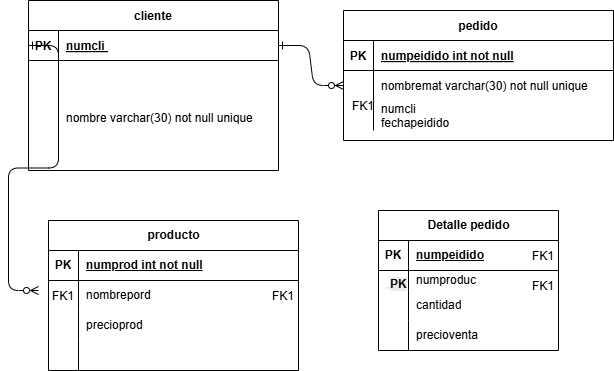

The diagram above was exported from draw.io. Its source (the exported page's mxGraphModel, read from the mxfile embedded in the PNG):
<mxGraphModel dx="1201" dy="643" grid="1" gridSize="10" guides="1" tooltips="1" connect="1" arrows="1" fold="1" page="1" pageScale="1" pageWidth="850" pageHeight="1100" math="0" shadow="0" extFonts="Permanent Marker^https://fonts.googleapis.com/css?family=Permanent+Marker">
  <root>
    <mxCell id="0" />
    <mxCell id="1" parent="0" />
    <mxCell id="C-vyLk0tnHw3VtMMgP7b-1" edge="1" parent="1" source="C-vyLk0tnHw3VtMMgP7b-24" style="edgeStyle=entityRelationEdgeStyle;endArrow=ERzeroToMany;startArrow=ERone;endFill=1;startFill=0;" target="C-vyLk0tnHw3VtMMgP7b-6" value="">
      <mxGeometry height="100" relative="1" width="100" as="geometry">
        <mxPoint x="340" y="720" as="sourcePoint" />
        <mxPoint x="440" y="620" as="targetPoint" />
      </mxGeometry>
    </mxCell>
    <mxCell id="C-vyLk0tnHw3VtMMgP7b-2" parent="1" style="shape=table;startSize=30;container=1;collapsible=1;childLayout=tableLayout;fixedRows=1;rowLines=0;fontStyle=1;align=center;resizeLast=1;" value="pedido" vertex="1">
      <mxGeometry height="130" width="270" x="425" y="120" as="geometry" />
    </mxCell>
    <mxCell id="C-vyLk0tnHw3VtMMgP7b-3" parent="C-vyLk0tnHw3VtMMgP7b-2" style="shape=partialRectangle;collapsible=0;dropTarget=0;pointerEvents=0;fillColor=none;points=[[0,0.5],[1,0.5]];portConstraint=eastwest;top=0;left=0;right=0;bottom=1;" value="" vertex="1">
      <mxGeometry height="30" width="270" y="30" as="geometry" />
    </mxCell>
    <mxCell id="C-vyLk0tnHw3VtMMgP7b-4" parent="C-vyLk0tnHw3VtMMgP7b-3" style="shape=partialRectangle;overflow=hidden;connectable=0;fillColor=none;top=0;left=0;bottom=0;right=0;fontStyle=1;" value="PK" vertex="1">
      <mxGeometry height="30" width="30" as="geometry">
        <mxRectangle height="30" width="30" as="alternateBounds" />
      </mxGeometry>
    </mxCell>
    <mxCell id="C-vyLk0tnHw3VtMMgP7b-5" parent="C-vyLk0tnHw3VtMMgP7b-3" style="shape=partialRectangle;overflow=hidden;connectable=0;fillColor=none;top=0;left=0;bottom=0;right=0;align=left;spacingLeft=6;fontStyle=5;" value="numpeidido int not null" vertex="1">
      <mxGeometry height="30" width="240" x="30" as="geometry">
        <mxRectangle height="30" width="240" as="alternateBounds" />
      </mxGeometry>
    </mxCell>
    <mxCell id="C-vyLk0tnHw3VtMMgP7b-6" parent="C-vyLk0tnHw3VtMMgP7b-2" style="shape=partialRectangle;collapsible=0;dropTarget=0;pointerEvents=0;fillColor=none;points=[[0,0.5],[1,0.5]];portConstraint=eastwest;top=0;left=0;right=0;bottom=0;" value="" vertex="1">
      <mxGeometry height="30" width="270" y="60" as="geometry" />
    </mxCell>
    <mxCell id="C-vyLk0tnHw3VtMMgP7b-7" parent="C-vyLk0tnHw3VtMMgP7b-6" style="shape=partialRectangle;overflow=hidden;connectable=0;fillColor=none;top=0;left=0;bottom=0;right=0;" value="" vertex="1">
      <mxGeometry height="30" width="30" as="geometry">
        <mxRectangle height="30" width="30" as="alternateBounds" />
      </mxGeometry>
    </mxCell>
    <mxCell id="C-vyLk0tnHw3VtMMgP7b-8" parent="C-vyLk0tnHw3VtMMgP7b-6" style="shape=partialRectangle;overflow=hidden;connectable=0;fillColor=none;top=0;left=0;bottom=0;right=0;align=left;spacingLeft=6;" value="nombremat varchar(30) not null unique" vertex="1">
      <mxGeometry height="30" width="240" x="30" as="geometry">
        <mxRectangle height="30" width="240" as="alternateBounds" />
      </mxGeometry>
    </mxCell>
    <mxCell id="C-vyLk0tnHw3VtMMgP7b-9" parent="C-vyLk0tnHw3VtMMgP7b-2" style="shape=partialRectangle;collapsible=0;dropTarget=0;pointerEvents=0;fillColor=none;points=[[0,0.5],[1,0.5]];portConstraint=eastwest;top=0;left=0;right=0;bottom=0;" value="" vertex="1">
      <mxGeometry height="30" width="270" y="90" as="geometry" />
    </mxCell>
    <mxCell id="C-vyLk0tnHw3VtMMgP7b-10" parent="C-vyLk0tnHw3VtMMgP7b-9" style="shape=partialRectangle;overflow=hidden;connectable=0;fillColor=none;top=0;left=0;bottom=0;right=0;" value="" vertex="1">
      <mxGeometry height="30" width="30" as="geometry">
        <mxRectangle height="30" width="30" as="alternateBounds" />
      </mxGeometry>
    </mxCell>
    <mxCell id="C-vyLk0tnHw3VtMMgP7b-11" parent="C-vyLk0tnHw3VtMMgP7b-9" style="shape=partialRectangle;overflow=hidden;connectable=0;fillColor=none;top=0;left=0;bottom=0;right=0;align=left;spacingLeft=6;" value="numcli &#10;fechapeidido" vertex="1">
      <mxGeometry height="30" width="240" x="30" as="geometry">
        <mxRectangle height="30" width="240" as="alternateBounds" />
      </mxGeometry>
    </mxCell>
    <mxCell id="C-vyLk0tnHw3VtMMgP7b-23" parent="1" style="shape=table;startSize=30;container=1;collapsible=1;childLayout=tableLayout;fixedRows=1;rowLines=0;fontStyle=1;align=center;resizeLast=1;" value="cliente" vertex="1">
      <mxGeometry height="170" width="250" x="110" y="110" as="geometry" />
    </mxCell>
    <mxCell id="C-vyLk0tnHw3VtMMgP7b-24" parent="C-vyLk0tnHw3VtMMgP7b-23" style="shape=partialRectangle;collapsible=0;dropTarget=0;pointerEvents=0;fillColor=none;points=[[0,0.5],[1,0.5]];portConstraint=eastwest;top=0;left=0;right=0;bottom=1;" value="" vertex="1">
      <mxGeometry height="30" width="250" y="30" as="geometry" />
    </mxCell>
    <mxCell id="C-vyLk0tnHw3VtMMgP7b-25" parent="C-vyLk0tnHw3VtMMgP7b-24" style="shape=partialRectangle;overflow=hidden;connectable=0;fillColor=none;top=0;left=0;bottom=0;right=0;fontStyle=1;" value="PK" vertex="1">
      <mxGeometry height="30" width="30" as="geometry">
        <mxRectangle height="30" width="30" as="alternateBounds" />
      </mxGeometry>
    </mxCell>
    <mxCell id="C-vyLk0tnHw3VtMMgP7b-26" parent="C-vyLk0tnHw3VtMMgP7b-24" style="shape=partialRectangle;overflow=hidden;connectable=0;fillColor=none;top=0;left=0;bottom=0;right=0;align=left;spacingLeft=6;fontStyle=5;" value="numcli " vertex="1">
      <mxGeometry height="30" width="220" x="30" as="geometry">
        <mxRectangle height="30" width="220" as="alternateBounds" />
      </mxGeometry>
    </mxCell>
    <mxCell id="C-vyLk0tnHw3VtMMgP7b-27" parent="C-vyLk0tnHw3VtMMgP7b-23" style="shape=partialRectangle;collapsible=0;dropTarget=0;pointerEvents=0;fillColor=none;points=[[0,0.5],[1,0.5]];portConstraint=eastwest;top=0;left=0;right=0;bottom=0;" value="" vertex="1">
      <mxGeometry height="100" width="250" y="60" as="geometry" />
    </mxCell>
    <mxCell id="C-vyLk0tnHw3VtMMgP7b-28" parent="C-vyLk0tnHw3VtMMgP7b-27" style="shape=partialRectangle;overflow=hidden;connectable=0;fillColor=none;top=0;left=0;bottom=0;right=0;" value="" vertex="1">
      <mxGeometry height="100" width="30" as="geometry">
        <mxRectangle height="100" width="30" as="alternateBounds" />
      </mxGeometry>
    </mxCell>
    <mxCell id="C-vyLk0tnHw3VtMMgP7b-29" parent="C-vyLk0tnHw3VtMMgP7b-27" style="shape=partialRectangle;overflow=hidden;connectable=0;fillColor=none;top=0;left=0;bottom=0;right=0;align=left;spacingLeft=6;" value="&#10;nombre varchar(30) not null unique" vertex="1">
      <mxGeometry height="100" width="220" x="30" as="geometry">
        <mxRectangle height="100" width="220" as="alternateBounds" />
      </mxGeometry>
    </mxCell>
    <mxCell id="J7XrCZ56zEf1Ww3FvL7c-2" parent="1" style="shape=table;startSize=30;container=1;collapsible=1;childLayout=tableLayout;fixedRows=1;rowLines=0;fontStyle=1;align=center;resizeLast=1;html=1;" value="producto" vertex="1">
      <mxGeometry height="150" width="250" x="130" y="330" as="geometry" />
    </mxCell>
    <mxCell id="J7XrCZ56zEf1Ww3FvL7c-3" parent="J7XrCZ56zEf1Ww3FvL7c-2" style="shape=tableRow;horizontal=0;startSize=0;swimlaneHead=0;swimlaneBody=0;fillColor=none;collapsible=0;dropTarget=0;points=[[0,0.5],[1,0.5]];portConstraint=eastwest;top=0;left=0;right=0;bottom=1;" value="" vertex="1">
      <mxGeometry height="30" width="250" y="30" as="geometry" />
    </mxCell>
    <mxCell id="J7XrCZ56zEf1Ww3FvL7c-4" parent="J7XrCZ56zEf1Ww3FvL7c-3" style="shape=partialRectangle;connectable=0;fillColor=none;top=0;left=0;bottom=0;right=0;fontStyle=1;overflow=hidden;whiteSpace=wrap;html=1;" value="PK" vertex="1">
      <mxGeometry height="30" width="30" as="geometry">
        <mxRectangle height="30" width="30" as="alternateBounds" />
      </mxGeometry>
    </mxCell>
    <mxCell id="J7XrCZ56zEf1Ww3FvL7c-5" parent="J7XrCZ56zEf1Ww3FvL7c-3" style="shape=partialRectangle;connectable=0;fillColor=none;top=0;left=0;bottom=0;right=0;align=left;spacingLeft=6;fontStyle=5;overflow=hidden;whiteSpace=wrap;html=1;" value="&lt;span style=&quot;white-space: nowrap;&quot;&gt;numprod int not null&lt;/span&gt;" vertex="1">
      <mxGeometry height="30" width="220" x="30" as="geometry">
        <mxRectangle height="30" width="220" as="alternateBounds" />
      </mxGeometry>
    </mxCell>
    <mxCell id="J7XrCZ56zEf1Ww3FvL7c-6" parent="J7XrCZ56zEf1Ww3FvL7c-2" style="shape=tableRow;horizontal=0;startSize=0;swimlaneHead=0;swimlaneBody=0;fillColor=none;collapsible=0;dropTarget=0;points=[[0,0.5],[1,0.5]];portConstraint=eastwest;top=0;left=0;right=0;bottom=0;" value="" vertex="1">
      <mxGeometry height="30" width="250" y="60" as="geometry" />
    </mxCell>
    <mxCell id="J7XrCZ56zEf1Ww3FvL7c-7" parent="J7XrCZ56zEf1Ww3FvL7c-6" style="shape=partialRectangle;connectable=0;fillColor=none;top=0;left=0;bottom=0;right=0;editable=1;overflow=hidden;whiteSpace=wrap;html=1;" value="" vertex="1">
      <mxGeometry height="30" width="30" as="geometry">
        <mxRectangle height="30" width="30" as="alternateBounds" />
      </mxGeometry>
    </mxCell>
    <mxCell id="J7XrCZ56zEf1Ww3FvL7c-8" parent="J7XrCZ56zEf1Ww3FvL7c-6" style="shape=partialRectangle;connectable=0;fillColor=none;top=0;left=0;bottom=0;right=0;align=left;spacingLeft=6;overflow=hidden;whiteSpace=wrap;html=1;" value="&lt;span style=&quot;text-wrap-mode: nowrap;&quot;&gt;nombrepord&lt;/span&gt;" vertex="1">
      <mxGeometry height="30" width="220" x="30" as="geometry">
        <mxRectangle height="30" width="220" as="alternateBounds" />
      </mxGeometry>
    </mxCell>
    <mxCell id="J7XrCZ56zEf1Ww3FvL7c-9" parent="J7XrCZ56zEf1Ww3FvL7c-2" style="shape=tableRow;horizontal=0;startSize=0;swimlaneHead=0;swimlaneBody=0;fillColor=none;collapsible=0;dropTarget=0;points=[[0,0.5],[1,0.5]];portConstraint=eastwest;top=0;left=0;right=0;bottom=0;" value="" vertex="1">
      <mxGeometry height="30" width="250" y="90" as="geometry" />
    </mxCell>
    <mxCell id="J7XrCZ56zEf1Ww3FvL7c-10" parent="J7XrCZ56zEf1Ww3FvL7c-9" style="shape=partialRectangle;connectable=0;fillColor=none;top=0;left=0;bottom=0;right=0;editable=1;overflow=hidden;whiteSpace=wrap;html=1;" value="" vertex="1">
      <mxGeometry height="30" width="30" as="geometry">
        <mxRectangle height="30" width="30" as="alternateBounds" />
      </mxGeometry>
    </mxCell>
    <mxCell id="J7XrCZ56zEf1Ww3FvL7c-11" parent="J7XrCZ56zEf1Ww3FvL7c-9" style="shape=partialRectangle;connectable=0;fillColor=none;top=0;left=0;bottom=0;right=0;align=left;spacingLeft=6;overflow=hidden;whiteSpace=wrap;html=1;" value="&lt;span style=&quot;text-wrap-mode: nowrap;&quot;&gt;precioprod&lt;/span&gt;" vertex="1">
      <mxGeometry height="30" width="220" x="30" as="geometry">
        <mxRectangle height="30" width="220" as="alternateBounds" />
      </mxGeometry>
    </mxCell>
    <mxCell id="J7XrCZ56zEf1Ww3FvL7c-12" parent="J7XrCZ56zEf1Ww3FvL7c-2" style="shape=tableRow;horizontal=0;startSize=0;swimlaneHead=0;swimlaneBody=0;fillColor=none;collapsible=0;dropTarget=0;points=[[0,0.5],[1,0.5]];portConstraint=eastwest;top=0;left=0;right=0;bottom=0;" value="" vertex="1">
      <mxGeometry height="30" width="250" y="120" as="geometry" />
    </mxCell>
    <mxCell id="J7XrCZ56zEf1Ww3FvL7c-13" parent="J7XrCZ56zEf1Ww3FvL7c-12" style="shape=partialRectangle;connectable=0;fillColor=none;top=0;left=0;bottom=0;right=0;editable=1;overflow=hidden;whiteSpace=wrap;html=1;" value="" vertex="1">
      <mxGeometry height="30" width="30" as="geometry">
        <mxRectangle height="30" width="30" as="alternateBounds" />
      </mxGeometry>
    </mxCell>
    <mxCell id="J7XrCZ56zEf1Ww3FvL7c-14" parent="J7XrCZ56zEf1Ww3FvL7c-12" style="shape=partialRectangle;connectable=0;fillColor=none;top=0;left=0;bottom=0;right=0;align=left;spacingLeft=6;overflow=hidden;whiteSpace=wrap;html=1;" value="" vertex="1">
      <mxGeometry height="30" width="220" x="30" as="geometry">
        <mxRectangle height="30" width="220" as="alternateBounds" />
      </mxGeometry>
    </mxCell>
    <mxCell id="J7XrCZ56zEf1Ww3FvL7c-15" parent="1" style="shape=partialRectangle;overflow=hidden;connectable=0;fillColor=none;top=0;left=0;bottom=0;right=0;" value="FK1" vertex="1">
      <mxGeometry height="30" width="30" x="130" y="390" as="geometry">
        <mxRectangle height="30" width="30" as="alternateBounds" />
      </mxGeometry>
    </mxCell>
    <mxCell id="J7XrCZ56zEf1Ww3FvL7c-18" edge="1" parent="1" source="C-vyLk0tnHw3VtMMgP7b-24" style="edgeStyle=entityRelationEdgeStyle;endArrow=ERzeroToMany;startArrow=ERone;endFill=1;startFill=0;exitX=0;exitY=0.5;exitDx=0;exitDy=0;" value="">
      <mxGeometry height="100" relative="1" width="100" as="geometry">
        <mxPoint x="60" y="155" as="sourcePoint" />
        <mxPoint x="120" y="400" as="targetPoint" />
      </mxGeometry>
    </mxCell>
    <mxCell id="J7XrCZ56zEf1Ww3FvL7c-19" parent="1" style="shape=partialRectangle;overflow=hidden;connectable=0;fillColor=none;top=0;left=0;bottom=0;right=0;" value="FK1" vertex="1">
      <mxGeometry height="30" width="30" x="350" y="390" as="geometry">
        <mxRectangle height="30" width="30" as="alternateBounds" />
      </mxGeometry>
    </mxCell>
    <mxCell id="J7XrCZ56zEf1Ww3FvL7c-22" parent="1" style="shape=table;startSize=30;container=1;collapsible=1;childLayout=tableLayout;fixedRows=1;rowLines=0;fontStyle=1;align=center;resizeLast=1;html=1;" value="Detalle pedido" vertex="1">
      <mxGeometry height="140" width="180" x="460" y="320" as="geometry" />
    </mxCell>
    <mxCell id="J7XrCZ56zEf1Ww3FvL7c-23" parent="J7XrCZ56zEf1Ww3FvL7c-22" style="shape=tableRow;horizontal=0;startSize=0;swimlaneHead=0;swimlaneBody=0;fillColor=none;collapsible=0;dropTarget=0;points=[[0,0.5],[1,0.5]];portConstraint=eastwest;top=0;left=0;right=0;bottom=1;" value="" vertex="1">
      <mxGeometry height="30" width="180" y="30" as="geometry" />
    </mxCell>
    <mxCell id="J7XrCZ56zEf1Ww3FvL7c-24" parent="J7XrCZ56zEf1Ww3FvL7c-23" style="shape=partialRectangle;connectable=0;fillColor=none;top=0;left=0;bottom=0;right=0;fontStyle=1;overflow=hidden;whiteSpace=wrap;html=1;" value="PK" vertex="1">
      <mxGeometry height="30" width="30" as="geometry">
        <mxRectangle height="30" width="30" as="alternateBounds" />
      </mxGeometry>
    </mxCell>
    <mxCell id="J7XrCZ56zEf1Ww3FvL7c-25" parent="J7XrCZ56zEf1Ww3FvL7c-23" style="shape=partialRectangle;connectable=0;fillColor=none;top=0;left=0;bottom=0;right=0;align=left;spacingLeft=6;fontStyle=5;overflow=hidden;whiteSpace=wrap;html=1;" value="numpeidido" vertex="1">
      <mxGeometry height="30" width="150" x="30" as="geometry">
        <mxRectangle height="30" width="150" as="alternateBounds" />
      </mxGeometry>
    </mxCell>
    <mxCell id="J7XrCZ56zEf1Ww3FvL7c-26" parent="J7XrCZ56zEf1Ww3FvL7c-22" style="shape=tableRow;horizontal=0;startSize=0;swimlaneHead=0;swimlaneBody=0;fillColor=none;collapsible=0;dropTarget=0;points=[[0,0.5],[1,0.5]];portConstraint=eastwest;top=0;left=0;right=0;bottom=0;" value="" vertex="1">
      <mxGeometry height="20" width="180" y="60" as="geometry" />
    </mxCell>
    <mxCell id="J7XrCZ56zEf1Ww3FvL7c-27" parent="J7XrCZ56zEf1Ww3FvL7c-26" style="shape=partialRectangle;connectable=0;fillColor=none;top=0;left=0;bottom=0;right=0;editable=1;overflow=hidden;whiteSpace=wrap;html=1;" value="&#10;&lt;span style=&quot;color: rgb(0, 0, 0); font-family: Helvetica; font-size: 12px; font-style: normal; font-variant-ligatures: normal; font-variant-caps: normal; font-weight: 700; letter-spacing: normal; orphans: 2; text-align: center; text-indent: 0px; text-transform: none; widows: 2; word-spacing: 0px; -webkit-text-stroke-width: 0px; white-space: normal; background-color: rgb(236, 236, 236); text-decoration-thickness: initial; text-decoration-style: initial; text-decoration-color: initial; display: inline !important; float: none;&quot;&gt;PK&lt;/span&gt;&#10;&#10;" vertex="1">
      <mxGeometry height="20" width="30" as="geometry">
        <mxRectangle height="20" width="30" as="alternateBounds" />
      </mxGeometry>
    </mxCell>
    <mxCell id="J7XrCZ56zEf1Ww3FvL7c-28" parent="J7XrCZ56zEf1Ww3FvL7c-26" style="shape=partialRectangle;connectable=0;fillColor=none;top=0;left=0;bottom=0;right=0;align=left;spacingLeft=6;overflow=hidden;whiteSpace=wrap;html=1;" value="numproduc" vertex="1">
      <mxGeometry height="20" width="150" x="30" as="geometry">
        <mxRectangle height="20" width="150" as="alternateBounds" />
      </mxGeometry>
    </mxCell>
    <mxCell id="J7XrCZ56zEf1Ww3FvL7c-29" parent="J7XrCZ56zEf1Ww3FvL7c-22" style="shape=tableRow;horizontal=0;startSize=0;swimlaneHead=0;swimlaneBody=0;fillColor=none;collapsible=0;dropTarget=0;points=[[0,0.5],[1,0.5]];portConstraint=eastwest;top=0;left=0;right=0;bottom=0;" value="" vertex="1">
      <mxGeometry height="30" width="180" y="80" as="geometry" />
    </mxCell>
    <mxCell id="J7XrCZ56zEf1Ww3FvL7c-30" parent="J7XrCZ56zEf1Ww3FvL7c-29" style="shape=partialRectangle;connectable=0;fillColor=none;top=0;left=0;bottom=0;right=0;editable=1;overflow=hidden;whiteSpace=wrap;html=1;" value="" vertex="1">
      <mxGeometry height="30" width="30" as="geometry">
        <mxRectangle height="30" width="30" as="alternateBounds" />
      </mxGeometry>
    </mxCell>
    <mxCell id="J7XrCZ56zEf1Ww3FvL7c-31" parent="J7XrCZ56zEf1Ww3FvL7c-29" style="shape=partialRectangle;connectable=0;fillColor=none;top=0;left=0;bottom=0;right=0;align=left;spacingLeft=6;overflow=hidden;whiteSpace=wrap;html=1;" value="cantidad" vertex="1">
      <mxGeometry height="30" width="150" x="30" as="geometry">
        <mxRectangle height="30" width="150" as="alternateBounds" />
      </mxGeometry>
    </mxCell>
    <mxCell id="J7XrCZ56zEf1Ww3FvL7c-32" parent="J7XrCZ56zEf1Ww3FvL7c-22" style="shape=tableRow;horizontal=0;startSize=0;swimlaneHead=0;swimlaneBody=0;fillColor=none;collapsible=0;dropTarget=0;points=[[0,0.5],[1,0.5]];portConstraint=eastwest;top=0;left=0;right=0;bottom=0;" value="" vertex="1">
      <mxGeometry height="30" width="180" y="110" as="geometry" />
    </mxCell>
    <mxCell id="J7XrCZ56zEf1Ww3FvL7c-33" parent="J7XrCZ56zEf1Ww3FvL7c-32" style="shape=partialRectangle;connectable=0;fillColor=none;top=0;left=0;bottom=0;right=0;editable=1;overflow=hidden;whiteSpace=wrap;html=1;" value="" vertex="1">
      <mxGeometry height="30" width="30" as="geometry">
        <mxRectangle height="30" width="30" as="alternateBounds" />
      </mxGeometry>
    </mxCell>
    <mxCell id="J7XrCZ56zEf1Ww3FvL7c-34" parent="J7XrCZ56zEf1Ww3FvL7c-32" style="shape=partialRectangle;connectable=0;fillColor=none;top=0;left=0;bottom=0;right=0;align=left;spacingLeft=6;overflow=hidden;whiteSpace=wrap;html=1;" value="precioventa" vertex="1">
      <mxGeometry height="30" width="150" x="30" as="geometry">
        <mxRectangle height="30" width="150" as="alternateBounds" />
      </mxGeometry>
    </mxCell>
    <mxCell id="J7XrCZ56zEf1Ww3FvL7c-35" parent="1" style="shape=partialRectangle;overflow=hidden;connectable=0;fillColor=none;top=0;left=0;bottom=0;right=0;" value="FK1" vertex="1">
      <mxGeometry height="30" width="30" x="430" y="200" as="geometry">
        <mxRectangle height="30" width="30" as="alternateBounds" />
      </mxGeometry>
    </mxCell>
    <mxCell id="J7XrCZ56zEf1Ww3FvL7c-36" parent="1" style="shape=partialRectangle;overflow=hidden;connectable=0;fillColor=none;top=0;left=0;bottom=0;right=0;" value="FK1" vertex="1">
      <mxGeometry height="30" width="30" x="610" y="350" as="geometry">
        <mxRectangle height="30" width="30" as="alternateBounds" />
      </mxGeometry>
    </mxCell>
    <mxCell id="J7XrCZ56zEf1Ww3FvL7c-37" parent="1" style="shape=partialRectangle;overflow=hidden;connectable=0;fillColor=none;top=0;left=0;bottom=0;right=0;" value="FK1" vertex="1">
      <mxGeometry height="30" width="30" x="610" y="380" as="geometry">
        <mxRectangle height="30" width="30" as="alternateBounds" />
      </mxGeometry>
    </mxCell>
    <mxCell id="J7XrCZ56zEf1Ww3FvL7c-38" parent="1" style="text;whiteSpace=wrap;html=1;" value="&lt;span style=&quot;color: rgb(0, 0, 0); font-family: Helvetica; font-size: 12px; font-style: normal; font-variant-ligatures: normal; font-variant-caps: normal; font-weight: 700; letter-spacing: normal; orphans: 2; text-align: center; text-indent: 0px; text-transform: none; widows: 2; word-spacing: 0px; -webkit-text-stroke-width: 0px; white-space: normal; background-color: rgb(236, 236, 236); text-decoration-thickness: initial; text-decoration-style: initial; text-decoration-color: initial; display: inline !important; float: none;&quot;&gt;PK&lt;/span&gt;" vertex="1">
      <mxGeometry height="20" width="20" x="470" y="380" as="geometry" />
    </mxCell>
  </root>
</mxGraphModel>